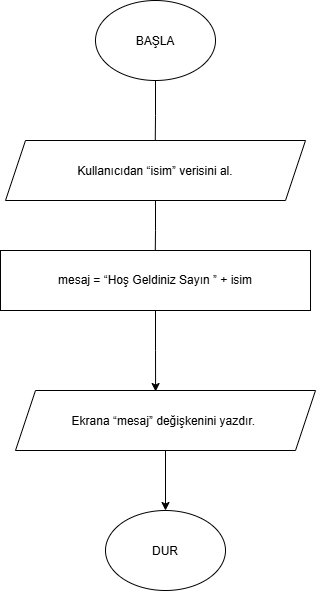

The diagram above was exported from draw.io. Its source (the exported page's mxGraphModel, read from the mxfile embedded in the PNG):
<mxGraphModel dx="860" dy="473" grid="1" gridSize="10" guides="1" tooltips="1" connect="1" arrows="1" fold="1" page="1" pageScale="1" pageWidth="827" pageHeight="1169" math="0" shadow="0">
  <root>
    <mxCell id="0" />
    <mxCell id="1" parent="0" />
    <mxCell id="yNz71WcauA0iZEqJriR5-3" edge="1" parent="1" source="yNz71WcauA0iZEqJriR5-1" style="edgeStyle=orthogonalEdgeStyle;rounded=0;orthogonalLoop=1;jettySize=auto;html=1;exitX=0.5;exitY=1;exitDx=0;exitDy=0;defaultLabelBackgroundColor=page;">
      <mxGeometry relative="1" as="geometry">
        <mxPoint x="429.66666666666674" y="220" as="targetPoint" />
      </mxGeometry>
    </mxCell>
    <mxCell id="yNz71WcauA0iZEqJriR5-1" parent="1" style="ellipse;whiteSpace=wrap;html=1;shapeInside=1;" value="BAŞLA&lt;div&gt;&lt;br/&gt;&lt;/div&gt;" vertex="1">
      <mxGeometry height="80" width="120" x="370" y="70" as="geometry" />
    </mxCell>
    <mxCell id="yNz71WcauA0iZEqJriR5-5" edge="1" parent="1" source="yNz71WcauA0iZEqJriR5-4" style="edgeStyle=orthogonalEdgeStyle;rounded=0;orthogonalLoop=1;jettySize=auto;html=1;exitX=0.5;exitY=1;exitDx=0;exitDy=0;defaultLabelBackgroundColor=page;">
      <mxGeometry relative="1" as="geometry">
        <mxPoint x="429.66666666666674" y="330" as="targetPoint" />
      </mxGeometry>
    </mxCell>
    <mxCell id="yNz71WcauA0iZEqJriR5-4" parent="1" style="shape=parallelogram;perimeter=parallelogramPerimeter;whiteSpace=wrap;html=1;shapeInside=1;fixedSize=1;" value="Kullanıcıdan “isim” verisini al.&lt;div&gt;&lt;br/&gt;&lt;/div&gt;" vertex="1">
      <mxGeometry height="60" width="300" x="280" y="210" as="geometry" />
    </mxCell>
    <mxCell id="yNz71WcauA0iZEqJriR5-6" parent="1" style="rounded=0;whiteSpace=wrap;html=1;" value="mesaj = “Hoş Geldiniz Sayın ” + isim" vertex="1">
      <mxGeometry height="60" width="310" x="275" y="320" as="geometry" />
    </mxCell>
    <mxCell id="yNz71WcauA0iZEqJriR5-12" edge="1" parent="1" source="yNz71WcauA0iZEqJriR5-7" style="edgeStyle=orthogonalEdgeStyle;rounded=0;orthogonalLoop=1;jettySize=auto;html=1;exitX=0.5;exitY=1;exitDx=0;exitDy=0;defaultLabelBackgroundColor=page;" target="yNz71WcauA0iZEqJriR5-11">
      <mxGeometry relative="1" as="geometry" />
    </mxCell>
    <mxCell id="yNz71WcauA0iZEqJriR5-7" parent="1" style="shape=parallelogram;perimeter=parallelogramPerimeter;whiteSpace=wrap;html=1;shapeInside=1;fixedSize=1;" value="Ekrana “mesaj” değişkenini yazdır.&amp;nbsp;" vertex="1">
      <mxGeometry height="60" width="300" x="290" y="460" as="geometry" />
    </mxCell>
    <mxCell id="yNz71WcauA0iZEqJriR5-10" edge="1" parent="1" source="yNz71WcauA0iZEqJriR5-6" style="edgeStyle=orthogonalEdgeStyle;rounded=0;orthogonalLoop=1;jettySize=auto;html=1;exitX=0.5;exitY=1;exitDx=0;exitDy=0;entryX=0.467;entryY=0.017;entryDx=0;entryDy=0;entryPerimeter=0;defaultLabelBackgroundColor=page;" target="yNz71WcauA0iZEqJriR5-7">
      <mxGeometry relative="1" as="geometry" />
    </mxCell>
    <mxCell id="yNz71WcauA0iZEqJriR5-11" parent="1" style="ellipse;whiteSpace=wrap;html=1;shapeInside=1;" value="DUR&lt;div&gt;&lt;br/&gt;&lt;/div&gt;" vertex="1">
      <mxGeometry height="80" width="120" x="380" y="580" as="geometry" />
    </mxCell>
  </root>
</mxGraphModel>